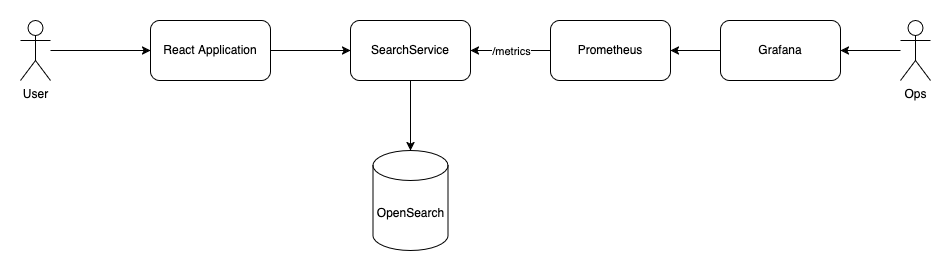

The diagram above was exported from draw.io. Its source (the exported page's mxGraphModel, read from the mxfile embedded in the PNG):
<mxGraphModel dx="2372" dy="955" grid="1" gridSize="10" guides="1" tooltips="1" connect="1" arrows="1" fold="1" page="1" pageScale="1" pageWidth="850" pageHeight="1100" math="0" shadow="0">
  <root>
    <mxCell id="0" />
    <mxCell id="1" parent="0" />
    <mxCell id="PMNTc5LqMWaE1MFMxgdl-6" value="" style="edgeStyle=orthogonalEdgeStyle;rounded=0;orthogonalLoop=1;jettySize=auto;html=1;startArrow=none;startFill=0;" edge="1" parent="1" source="PMNTc5LqMWaE1MFMxgdl-1" target="PMNTc5LqMWaE1MFMxgdl-2">
      <mxGeometry relative="1" as="geometry" />
    </mxCell>
    <mxCell id="PMNTc5LqMWaE1MFMxgdl-8" value="" style="edgeStyle=orthogonalEdgeStyle;rounded=0;orthogonalLoop=1;jettySize=auto;html=1;startArrow=classic;startFill=1;endArrow=none;endFill=1;" edge="1" parent="1" source="PMNTc5LqMWaE1MFMxgdl-1" target="PMNTc5LqMWaE1MFMxgdl-4">
      <mxGeometry relative="1" as="geometry" />
    </mxCell>
    <mxCell id="PMNTc5LqMWaE1MFMxgdl-9" value="/metrics" style="edgeLabel;html=1;align=center;verticalAlign=middle;resizable=0;points=[];" vertex="1" connectable="0" parent="PMNTc5LqMWaE1MFMxgdl-8">
      <mxGeometry x="-0.2" relative="1" as="geometry">
        <mxPoint x="8" as="offset" />
      </mxGeometry>
    </mxCell>
    <mxCell id="PMNTc5LqMWaE1MFMxgdl-1" value="SearchService" style="rounded=1;whiteSpace=wrap;html=1;" vertex="1" parent="1">
      <mxGeometry x="270" y="400" width="120" height="60" as="geometry" />
    </mxCell>
    <mxCell id="PMNTc5LqMWaE1MFMxgdl-2" value="OpenSearch" style="shape=cylinder3;whiteSpace=wrap;html=1;boundedLbl=1;backgroundOutline=1;size=15;" vertex="1" parent="1">
      <mxGeometry x="292.5" y="530" width="75" height="100" as="geometry" />
    </mxCell>
    <mxCell id="PMNTc5LqMWaE1MFMxgdl-7" value="" style="edgeStyle=orthogonalEdgeStyle;rounded=0;orthogonalLoop=1;jettySize=auto;html=1;startArrow=none;startFill=0;" edge="1" parent="1" source="PMNTc5LqMWaE1MFMxgdl-3" target="PMNTc5LqMWaE1MFMxgdl-1">
      <mxGeometry relative="1" as="geometry" />
    </mxCell>
    <mxCell id="PMNTc5LqMWaE1MFMxgdl-3" value="React Application" style="rounded=1;whiteSpace=wrap;html=1;" vertex="1" parent="1">
      <mxGeometry x="70" y="400" width="120" height="60" as="geometry" />
    </mxCell>
    <mxCell id="PMNTc5LqMWaE1MFMxgdl-4" value="Prometheus" style="rounded=1;whiteSpace=wrap;html=1;" vertex="1" parent="1">
      <mxGeometry x="470" y="400" width="120" height="60" as="geometry" />
    </mxCell>
    <mxCell id="PMNTc5LqMWaE1MFMxgdl-10" value="" style="edgeStyle=orthogonalEdgeStyle;rounded=0;orthogonalLoop=1;jettySize=auto;html=1;" edge="1" parent="1" source="PMNTc5LqMWaE1MFMxgdl-5" target="PMNTc5LqMWaE1MFMxgdl-4">
      <mxGeometry relative="1" as="geometry" />
    </mxCell>
    <mxCell id="PMNTc5LqMWaE1MFMxgdl-5" value="Grafana" style="rounded=1;whiteSpace=wrap;html=1;" vertex="1" parent="1">
      <mxGeometry x="640" y="400" width="120" height="60" as="geometry" />
    </mxCell>
    <mxCell id="PMNTc5LqMWaE1MFMxgdl-12" value="" style="edgeStyle=orthogonalEdgeStyle;rounded=0;orthogonalLoop=1;jettySize=auto;html=1;" edge="1" parent="1" source="PMNTc5LqMWaE1MFMxgdl-11" target="PMNTc5LqMWaE1MFMxgdl-3">
      <mxGeometry relative="1" as="geometry" />
    </mxCell>
    <mxCell id="PMNTc5LqMWaE1MFMxgdl-11" value="User" style="shape=umlActor;verticalLabelPosition=bottom;verticalAlign=top;html=1;outlineConnect=0;" vertex="1" parent="1">
      <mxGeometry x="-60" y="400" width="30" height="60" as="geometry" />
    </mxCell>
    <mxCell id="PMNTc5LqMWaE1MFMxgdl-16" value="" style="edgeStyle=orthogonalEdgeStyle;rounded=0;orthogonalLoop=1;jettySize=auto;html=1;" edge="1" parent="1" source="PMNTc5LqMWaE1MFMxgdl-15" target="PMNTc5LqMWaE1MFMxgdl-5">
      <mxGeometry relative="1" as="geometry" />
    </mxCell>
    <mxCell id="PMNTc5LqMWaE1MFMxgdl-15" value="Ops" style="shape=umlActor;verticalLabelPosition=bottom;verticalAlign=top;html=1;outlineConnect=0;" vertex="1" parent="1">
      <mxGeometry x="820" y="400" width="30" height="60" as="geometry" />
    </mxCell>
  </root>
</mxGraphModel>